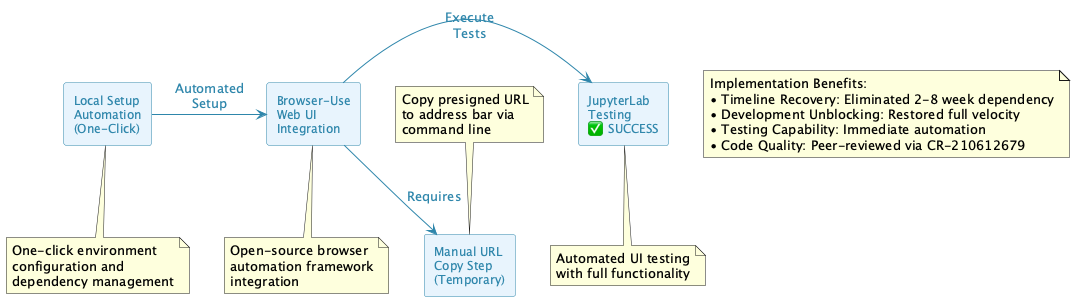

The diagram above was rendered by PlantUML. Its source (embedded in the PNG):
@startuml Solution Architecture

skinparam backgroundColor #FFFFFF
skinparam componentStyle rectangle
skinparam rectangle {
    BackgroundColor #E8F4FD
    BorderColor #2E86AB
    FontColor #2E86AB
    FontSize 12
}

skinparam arrow {
    Color #2E86AB
    FontColor #2E86AB
}

rectangle "Local Setup\nAutomation\n(One-Click)" as LocalSetup
note bottom of LocalSetup : One-click environment\nconfiguration and\ndependency management

rectangle "Browser-Use\nWeb UI\nIntegration" as BrowserUse
note bottom of BrowserUse : Open-source browser\nautomation framework\nintegration

rectangle "JupyterLab\nTesting\n✅ SUCCESS" as JupyterLab
note bottom of JupyterLab : Automated UI testing\nwith full functionality

rectangle "Manual URL\nCopy Step\n(Temporary)" as ManualStep
note top of ManualStep : Copy presigned URL\nto address bar via\ncommand line

LocalSetup -right-> BrowserUse : "Automated\nSetup"
BrowserUse -right-> JupyterLab : "Execute\nTests"
BrowserUse -down-> ManualStep : "Requires"

note as N1
Implementation Benefits:
• Timeline Recovery: Eliminated 2-8 week dependency
• Development Unblocking: Restored full velocity
• Testing Capability: Immediate automation
• Code Quality: Peer-reviewed via CR-210612679
end note

@enduml